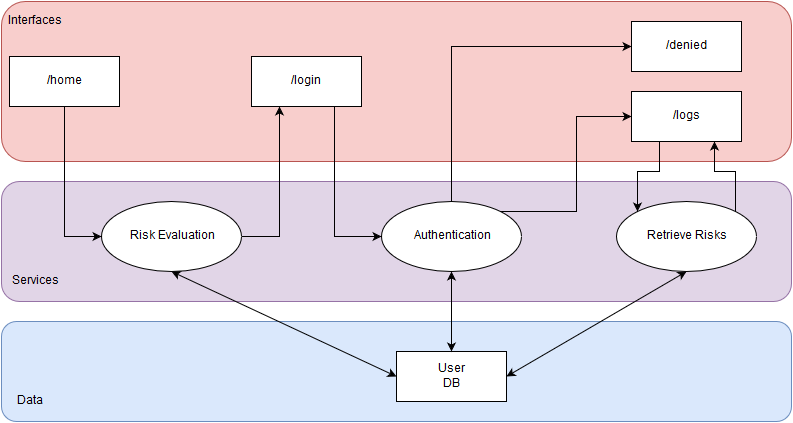

The diagram above was exported from draw.io. Its source (the exported page's mxGraphModel, read from the mxfile embedded in the PNG):
<mxGraphModel dx="1114" dy="591" grid="1" gridSize="10" guides="1" tooltips="1" connect="1" arrows="1" fold="1" page="1" pageScale="1" pageWidth="1169" pageHeight="826" background="#ffffff" math="0" shadow="0">
  <root>
    <mxCell id="0" />
    <mxCell id="1" parent="0" />
    <mxCell id="24" value="" style="rounded=1;whiteSpace=wrap;html=1;fillColor=#dae8fc;strokeColor=#6c8ebf;shadow=0;comic=0;glass=0;gradientColor=none;" vertex="1" parent="1">
      <mxGeometry x="10" y="370" width="790" height="100" as="geometry" />
    </mxCell>
    <mxCell id="23" value="" style="rounded=1;whiteSpace=wrap;html=1;fillColor=#e1d5e7;strokeColor=#9673a6;" vertex="1" parent="1">
      <mxGeometry x="10" y="230" width="790" height="120" as="geometry" />
    </mxCell>
    <mxCell id="22" value="" style="rounded=1;whiteSpace=wrap;html=1;fillColor=#f8cecc;strokeColor=#b85450;" vertex="1" parent="1">
      <mxGeometry x="10" y="50" width="790" height="160" as="geometry" />
    </mxCell>
    <mxCell id="11" style="edgeStyle=orthogonalEdgeStyle;rounded=0;html=1;exitX=1;exitY=0.5;entryX=0.25;entryY=1;jettySize=auto;orthogonalLoop=1;" edge="1" parent="1" source="2" target="5">
      <mxGeometry relative="1" as="geometry" />
    </mxCell>
    <mxCell id="2" value="Risk Evaluation&lt;br&gt;" style="ellipse;whiteSpace=wrap;html=1;" vertex="1" parent="1">
      <mxGeometry x="110" y="250" width="140" height="70" as="geometry" />
    </mxCell>
    <mxCell id="14" style="edgeStyle=orthogonalEdgeStyle;rounded=0;html=1;exitX=1;exitY=0;entryX=0;entryY=0.5;jettySize=auto;orthogonalLoop=1;" edge="1" parent="1" source="3" target="8">
      <mxGeometry relative="1" as="geometry" />
    </mxCell>
    <mxCell id="27" style="edgeStyle=orthogonalEdgeStyle;rounded=0;html=1;exitX=0.5;exitY=0;entryX=0;entryY=0.5;jettySize=auto;orthogonalLoop=1;" edge="1" parent="1" source="3" target="7">
      <mxGeometry relative="1" as="geometry" />
    </mxCell>
    <mxCell id="3" value="Authentication&lt;br&gt;" style="ellipse;whiteSpace=wrap;html=1;" vertex="1" parent="1">
      <mxGeometry x="390" y="250" width="140" height="70" as="geometry" />
    </mxCell>
    <mxCell id="16" style="edgeStyle=orthogonalEdgeStyle;rounded=0;html=1;exitX=1;exitY=0;entryX=0.75;entryY=1;jettySize=auto;orthogonalLoop=1;" edge="1" parent="1" source="4" target="8">
      <mxGeometry relative="1" as="geometry" />
    </mxCell>
    <mxCell id="4" value="Retrieve Risks&lt;br&gt;" style="ellipse;whiteSpace=wrap;html=1;" vertex="1" parent="1">
      <mxGeometry x="625" y="250" width="140" height="70" as="geometry" />
    </mxCell>
    <mxCell id="12" style="edgeStyle=orthogonalEdgeStyle;rounded=0;html=1;exitX=0.75;exitY=1;entryX=0;entryY=0.5;jettySize=auto;orthogonalLoop=1;" edge="1" parent="1" source="5" target="3">
      <mxGeometry relative="1" as="geometry" />
    </mxCell>
    <mxCell id="5" value="/login&lt;br&gt;" style="html=1;" vertex="1" parent="1">
      <mxGeometry x="260" y="105" width="110" height="50" as="geometry" />
    </mxCell>
    <mxCell id="10" style="edgeStyle=orthogonalEdgeStyle;rounded=0;html=1;exitX=0.5;exitY=1;entryX=0;entryY=0.5;jettySize=auto;orthogonalLoop=1;" edge="1" parent="1" source="6" target="2">
      <mxGeometry relative="1" as="geometry" />
    </mxCell>
    <mxCell id="6" value="/home&lt;br&gt;" style="html=1;" vertex="1" parent="1">
      <mxGeometry x="18" y="105" width="110" height="50" as="geometry" />
    </mxCell>
    <mxCell id="7" value="/denied&lt;br&gt;" style="html=1;" vertex="1" parent="1">
      <mxGeometry x="640" y="70" width="110" height="50" as="geometry" />
    </mxCell>
    <mxCell id="15" style="edgeStyle=orthogonalEdgeStyle;rounded=0;html=1;exitX=0.25;exitY=1;entryX=0;entryY=0;jettySize=auto;orthogonalLoop=1;" edge="1" parent="1" source="8" target="4">
      <mxGeometry relative="1" as="geometry" />
    </mxCell>
    <mxCell id="8" value="/logs&lt;br&gt;" style="html=1;" vertex="1" parent="1">
      <mxGeometry x="640" y="140" width="110" height="50" as="geometry" />
    </mxCell>
    <mxCell id="17" value="User&lt;br&gt;DB&lt;br&gt;" style="html=1;" vertex="1" parent="1">
      <mxGeometry x="405" y="400" width="110" height="50" as="geometry" />
    </mxCell>
    <mxCell id="18" value="" style="endArrow=classic;startArrow=classic;html=1;exitX=0;exitY=0.5;entryX=0.5;entryY=1;" edge="1" parent="1" source="17" target="2">
      <mxGeometry width="50" height="50" relative="1" as="geometry">
        <mxPoint x="10" y="110" as="sourcePoint" />
        <mxPoint x="60" y="60" as="targetPoint" />
      </mxGeometry>
    </mxCell>
    <mxCell id="19" value="" style="endArrow=classic;startArrow=classic;html=1;exitX=0.5;exitY=0;entryX=0.5;entryY=1;" edge="1" parent="1" source="17" target="3">
      <mxGeometry x="400" y="340" width="50" height="50" as="geometry">
        <mxPoint x="480" y="445" as="sourcePoint" />
        <mxPoint x="400" y="340" as="targetPoint" />
      </mxGeometry>
    </mxCell>
    <mxCell id="25" value="Interfaces&lt;br&gt;" style="text;html=1;strokeColor=none;fillColor=none;align=center;verticalAlign=middle;whiteSpace=wrap;shadow=0;glass=0;comic=0;" vertex="1" parent="1">
      <mxGeometry x="12" y="60" width="62" height="20" as="geometry" />
    </mxCell>
    <mxCell id="26" value="Services" style="text;html=1;strokeColor=none;fillColor=none;align=center;verticalAlign=middle;whiteSpace=wrap;shadow=0;glass=0;comic=0;" vertex="1" parent="1">
      <mxGeometry x="18" y="320" width="50" height="20" as="geometry" />
    </mxCell>
    <mxCell id="28" value="Data" style="text;html=1;strokeColor=none;fillColor=none;align=center;verticalAlign=middle;whiteSpace=wrap;shadow=0;glass=0;comic=0;" vertex="1" parent="1">
      <mxGeometry x="18" y="440" width="40" height="20" as="geometry" />
    </mxCell>
    <mxCell id="30" value="" style="endArrow=classic;startArrow=classic;html=1;entryX=0.5;entryY=1;exitX=1;exitY=0.5;" edge="1" parent="1" source="17" target="4">
      <mxGeometry width="50" height="50" relative="1" as="geometry">
        <mxPoint x="530" y="425" as="sourcePoint" />
        <mxPoint x="580" y="375" as="targetPoint" />
      </mxGeometry>
    </mxCell>
  </root>
</mxGraphModel>